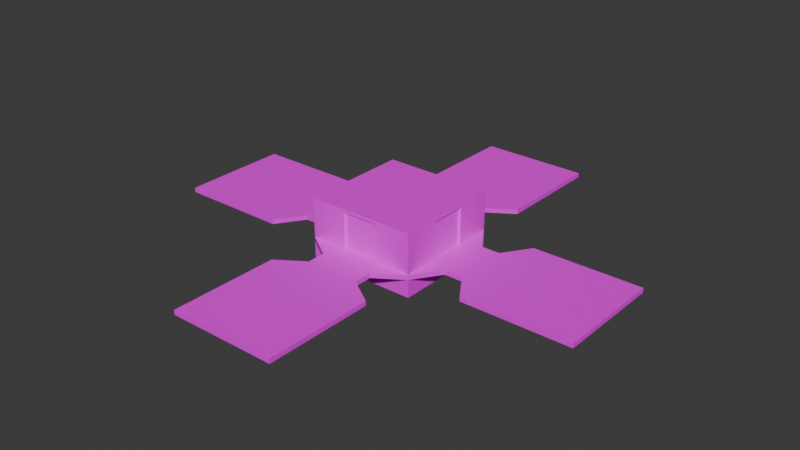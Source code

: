 # Source: Roof2.blend  (saved by Blender 4.5.88; exported with 4.5.12 LTS)
import bpy
from mathutils import Matrix  # noqa: F401  (used for matrix-valued properties, if any)

bpy.ops.wm.read_factory_settings(use_empty=True)
scene = bpy.context.scene
scene.name = 'Scene'

# ---- collections
col_collection = bpy.data.collections.new('Collection'); scene.collection.children.link(col_collection)

# ---- images (referenced by path relative to the original .blend; pixels are not part of the script)
import os
ASSET_DIR = os.environ.get("B2B_ASSET_DIR", "")  # directory of the original .blend (textures are referenced by path, not embedded)
HERE = os.path.dirname(os.path.abspath(__file__))  # packed textures are extracted next to this script under _unpacked/

def load_image(name, relpath, width, height, colorspace="sRGB"):
    """Load a texture the original file referenced (path relative to the .blend, or extracted next to this script)."""
    p = next((c for c in (os.path.join(HERE, relpath), os.path.join(ASSET_DIR, relpath)) if relpath and os.path.exists(c)), "")
    if p:
        img = bpy.data.images.load(p, check_existing=True)
        img.name = name
    else:  # same state as the original file: an image datablock whose file is absent (Cycles renders it pink)
        img = bpy.data.images.new(name, width, height)
        img.source = "FILE"
        img.filepath = "//" + (relpath or name)
    img.colorspace_settings.name = colorspace
    return img
img_base_color = load_image('Base Color', 'Base Color.png', 1024, 1024, 'sRGB')
img_glass_base_color = load_image('Glass Base Color', 'Glass Base Color.png', 1024, 1024, 'sRGB')

# ---- materials (node trees are filled in below, after node groups)
mat_material = bpy.data.materials.new('Material')
mat_material.alpha_threshold = 0.0
mat_material.roughness = 0.5
mat_material.line_color = (0.0, 0.0, 0.0, 1.0)
mat_glass_material = bpy.data.materials.new('Glass Material')

# ---- material node trees
mat_material.use_nodes = True; mat_material.node_tree.nodes.clear()
_N = mat_material.node_tree.nodes; _L = mat_material.node_tree.links
n0 = _N.new('ShaderNodeOutputMaterial'); n0.name = 'Material Output'; n0.location = (300, 300)
n1 = _N.new('ShaderNodeBsdfPrincipled'); n1.name = 'Principled BSDF'; n1.location = (10, 300)
n1.inputs[3].default_value = 1.45
n2 = _N.new('ShaderNodeTexImage'); n2.name = 'Image Texture'; n2.location = (-379, 492)
n2.image = img_base_color
_L.new(n1.outputs[0], n0.inputs[0])
_L.new(n2.outputs[0], n1.inputs[0])
n0.is_active_output = True
mat_glass_material.use_nodes = True; mat_glass_material.node_tree.nodes.clear()
_N = mat_glass_material.node_tree.nodes; _L = mat_glass_material.node_tree.links
n0 = _N.new('ShaderNodeBsdfPrincipled'); n0.name = 'Principled BSDF'; n0.location = (-200, 100)
n1 = _N.new('ShaderNodeOutputMaterial'); n1.name = 'Material Output'; n1.location = (200, 100)
n2 = _N.new('ShaderNodeTexImage'); n2.name = 'Image Texture'; n2.location = (-490, 80)
n2.image = img_glass_base_color
_L.new(n0.outputs[0], n1.inputs[0])
_L.new(n2.outputs[0], n0.inputs[0])
n1.is_active_output = True

# ---- world
world_world = bpy.data.worlds.new('World'); scene.world = world_world
world_world.use_nodes = True; world_world.node_tree.nodes.clear()
_N = world_world.node_tree.nodes; _L = world_world.node_tree.links
n0 = _N.new('ShaderNodeOutputWorld'); n0.name = 'World Output'; n0.location = (300, 300)
n1 = _N.new('ShaderNodeBackground'); n1.name = 'Background'; n1.location = (10, 300)
n1.inputs[0].default_value = (0.05088, 0.05088, 0.05088, 1.0)
_L.new(n1.outputs[0], n0.inputs[0])
n0.is_active_output = True
world_world.color = (0.05088, 0.05088, 0.05088)
world_world.sun_shadow_jitter_overblur = 0.0

# ---- meshes
me_cube_004 = bpy.data.meshes.new('Cube.004')
me_cube_004.from_pydata([(-1.0, -1.0, 0.0), (-1.0, -1.0, 1.084), (-1.0, 1.0, 0.0), (-1.0, 1.0, 1.084), (1.0, -1.0, 0.0), (1.0, -1.0, 1.084), (1.0, 1.0, 0.0), (1.0, 1.0, 1.084), (-1.0, -1.0, 0.323), (-1.0, 1.0, 0.323), (1.0, 1.0, 0.323), (1.0, -1.0, 0.323), (-1.0, -1.0, 0.4068), (-1.0, 1.0, 0.4068), (1.0, 1.0, 0.4068), (1.0, -1.0, 0.4068), (1.0, -4.0, 0.323), (1.0, -4.0, 0.4068), (-1.0, -4.0, 0.4068), (-1.0, -4.0, 0.323), (4.0, 1.0, 0.323), (4.0, 1.0, 0.4068), (4.0, -1.0, 0.4068), (4.0, -1.0, 0.323), (-1.0, 4.0, 0.323), (-1.0, 4.0, 0.4068), (1.0, 4.0, 0.4068), (1.0, 4.0, 0.323), (-4.0, -1.0, 0.323), (-4.0, -1.0, 0.4068), (-4.0, 1.0, 0.4068), (-4.0, 1.0, 0.323), (1.0, 0.3333, 0.323), (1.0, -0.3333, 0.323), (-1.0, -0.3333, 0.323), (-1.0, 0.3333, 0.323), (4.0, -0.3333, 0.4068), (4.0, 0.3333, 0.4068), (4.0, 0.3333, 0.323), (4.0, -0.3333, 0.323), (-4.0, 0.3333, 0.4068), (-4.0, -0.3333, 0.4068), (-4.0, -0.3333, 0.323), (-4.0, 0.3333, 0.323), (0.3333, -1.0, 0.323), (-0.3333, -1.0, 0.323), (-0.3333, 1.0, 0.323), (0.3333, 1.0, 0.323), (-0.3333, -4.0, 0.4068), (0.3333, -4.0, 0.4068), (0.3333, -4.0, 0.323), (-0.3333, -4.0, 0.323), (0.3333, 4.0, 0.4068), (-0.3333, 4.0, 0.4068), (-0.3333, 4.0, 0.323), (0.3333, 4.0, 0.323), (1.0, -2.0, 0.4068), (1.0, -2.0, 0.323), (-1.0, -2.0, 0.4068), (-1.0, -2.0, 0.323), (0.3333, -2.0, 0.323), (-0.3333, -2.0, 0.323), (-0.3333, -2.0, 0.4068), (0.3333, -2.0, 0.4068), (-2.0, -1.0, 0.4068), (-2.0, -1.0, 0.323), (-2.0, 1.0, 0.4068), (-2.0, 1.0, 0.323), (-2.0, -0.3333, 0.323), (-2.0, 0.3333, 0.323), (-2.0, 0.3333, 0.4068), (-2.0, -0.3333, 0.4068), (-1.0, 2.0, 0.4068), (-1.0, 2.0, 0.323), (1.0, 2.0, 0.4068), (1.0, 2.0, 0.323), (-0.3333, 2.0, 0.323), (0.3333, 2.0, 0.323), (0.3333, 2.0, 0.4068), (-0.3333, 2.0, 0.4068), (2.0, 1.0, 0.4068), (2.0, 1.0, 0.323), (2.0, -1.0, 0.4068), (2.0, -1.0, 0.323), (2.0, 0.3333, 0.323), (2.0, -0.3333, 0.323), (2.0, -0.3333, 0.4068), (2.0, 0.3333, 0.4068), (0.5, -1.667, 0.323), (0.5, -1.333, 0.323), (0.1667, -1.667, 0.323), (0.1667, -1.333, 0.323), (-0.1667, -1.667, 0.323), (-0.1667, -1.333, 0.323), (-0.1667, -1.667, 0.4068), (-0.1667, -1.333, 0.4068), (0.1667, -1.667, 0.4068), (0.1667, -1.333, 0.4068), (0.5, -1.333, 0.4068), (0.5, -1.667, 0.4068), (-0.5, -1.333, 0.4068), (-0.5, -1.667, 0.4068), (-0.5, -1.333, 0.323), (-0.5, -1.667, 0.323), (-1.667, -0.5, 0.323), (-1.333, -0.5, 0.323), (-1.667, -0.1667, 0.323), (-1.333, -0.1667, 0.323), (-1.667, 0.1667, 0.323), (-1.333, 0.1667, 0.323), (-1.667, 0.1667, 0.4068), (-1.333, 0.1667, 0.4068), (-1.667, -0.1667, 0.4068), (-1.333, -0.1667, 0.4068), (-1.333, -0.5, 0.4068), (-1.667, -0.5, 0.4068), (-1.333, 0.5, 0.4068), (-1.667, 0.5, 0.4068), (-1.333, 0.5, 0.323), (-1.667, 0.5, 0.323), (1.667, 0.5, 0.323), (1.333, 0.5, 0.323), (1.667, 0.1667, 0.323), (1.333, 0.1667, 0.323), (1.667, -0.1667, 0.323), (1.333, -0.1667, 0.323), (1.667, -0.1667, 0.4068), (1.333, -0.1667, 0.4068), (1.667, 0.1667, 0.4068), (1.333, 0.1667, 0.4068), (1.333, 0.5, 0.4068), (1.667, 0.5, 0.4068), (1.333, -0.5, 0.4068), (1.667, -0.5, 0.4068), (1.333, -0.5, 0.323), (1.667, -0.5, 0.323), (-0.5, 1.667, 0.323), (-0.5, 1.333, 0.323), (-0.1667, 1.667, 0.323), (-0.1667, 1.333, 0.323), (0.1667, 1.667, 0.323), (0.1667, 1.333, 0.323), (0.1667, 1.667, 0.4068), (0.1667, 1.333, 0.4068), (-0.1667, 1.667, 0.4068), (-0.1667, 1.333, 0.4068), (-0.5, 1.333, 0.4068), (-0.5, 1.667, 0.4068), (0.5, 1.333, 0.4068), (0.5, 1.667, 0.4068), (0.5, 1.333, 0.323), (0.5, 1.667, 0.323), (2.667, 1.0, 0.4068), (3.333, 1.0, 0.4068), (2.667, -1.0, 0.4068), (3.333, -1.0, 0.4068), (2.667, -1.0, 0.323), (3.333, -1.0, 0.323), (3.333, 1.0, 0.323), (2.667, 1.0, 0.323), (1.0, 2.667, 0.4068), (1.0, 3.333, 0.4068), (1.0, 2.667, 0.323), (1.0, 3.333, 0.323), (-1.0, 2.667, 0.4068), (-1.0, 3.333, 0.4068), (-1.0, 3.333, 0.323), (-1.0, 2.667, 0.323), (-2.667, 1.0, 0.4068), (-3.333, 1.0, 0.4068), (-2.667, 1.0, 0.323), (-3.333, 1.0, 0.323), (-2.667, -1.0, 0.4068), (-3.333, -1.0, 0.4068), (-3.333, -1.0, 0.323), (-2.667, -1.0, 0.323), (-1.0, -2.667, 0.4068), (-1.0, -3.333, 0.4068), (-1.0, -2.667, 0.323), (-1.0, -3.333, 0.323), (1.0, -2.667, 0.4068), (1.0, -3.333, 0.4068), (1.0, -3.333, 0.323), (1.0, -2.667, 0.323), (-1.0, -0.3333, 1.084), (-1.0, 0.3333, 1.084), (1.0, 0.3333, 1.084), (1.0, -0.3333, 1.084), (1.0, 0.3333, 0.4068), (1.0, -0.3333, 0.4068), (-1.0, -0.3333, 0.4068), (-1.0, 0.3333, 0.4068), (-0.3333, 1.0, 1.084), (0.3333, 1.0, 1.084), (0.3333, -1.0, 1.084), (-0.3333, -1.0, 1.084), (0.3333, -1.0, 0.4068), (-0.3333, -1.0, 0.4068), (-0.3333, 1.0, 0.4068), (0.3333, 1.0, 0.4068), (-1.0, 0.3333, 1.134), (-1.0, 1.0, 1.134), (0.3333, 1.0, 1.134), (1.0, 1.0, 1.134), (1.0, -0.3333, 1.134), (1.0, -1.0, 1.134), (-0.3333, -1.0, 1.134), (-1.0, -1.0, 1.134), (-1.0, -0.3333, 1.134), (1.0, 0.3333, 1.134), (-0.3333, 1.0, 1.134), (0.3333, -1.0, 1.134), (-0.96, -0.3333, 1.084), (-0.96, 0.3333, 1.084), (0.96, 0.3333, 1.084), (0.96, -0.3333, 1.084), (0.96, 0.3333, 0.4068), (0.96, -0.3333, 0.4068), (-0.96, -0.3333, 0.4068), (-0.96, 0.3333, 0.4068), (-0.3333, 0.96, 1.084), (0.3333, 0.96, 1.084), (0.3333, -0.96, 1.084), (-0.3333, -0.96, 1.084), (0.3333, -0.96, 0.4068), (-0.3333, -0.96, 0.4068), (-0.3333, 0.96, 0.4068), (0.3333, 0.96, 0.4068), (-0.96, 0.01354, 1.059), (-0.96, 0.3083, 1.059), (0.96, -0.01354, 1.059), (0.96, -0.3083, 1.059), (0.96, -0.01354, 0.4318), (0.96, -0.3083, 0.4318), (-0.96, 0.01354, 0.4318), (-0.96, 0.3083, 0.4318), (0.01354, 0.96, 1.059), (0.3083, 0.96, 1.059), (-0.01354, -0.96, 1.059), (-0.3083, -0.96, 1.059), (-0.01354, -0.96, 0.4318), (-0.3083, -0.96, 0.4318), (0.01354, 0.96, 0.4318), (0.3083, 0.96, 0.4318), (-0.96, -0.3083, 1.059), (0.96, 0.3083, 1.059), (0.96, 0.3083, 0.4318), (-0.96, -0.3083, 0.4318), (-0.3083, 0.96, 1.059), (0.3083, -0.96, 1.059), (0.3083, -0.96, 0.4318), (-0.3083, 0.96, 0.4318), (-0.96, -0.01354, 1.059), (-0.96, 0.0, 1.059), (0.96, 0.01354, 1.059), (0.96, 0.0, 1.059), (0.96, 0.01354, 0.4318), (0.96, 0.0, 0.4318), (-0.96, -0.01354, 0.4318), (-0.96, 0.0, 0.4318), (-0.01354, 0.96, 1.059), (0.0, 0.96, 1.059), (0.01354, -0.96, 1.059), (0.0, -0.96, 1.059), (0.01354, -0.96, 0.4318), (0.0, -0.96, 0.4318), (-0.01354, 0.96, 0.4318), (0.0, 0.96, 0.4318)], [], [(49, 17, 181), (62, 94, 101, 58), (36, 39, 38, 37), (93, 102, 8, 45), (76, 77, 140, 138), (52, 26, 27, 55), (43, 171, 170, 69, 68, 175, 174, 42), (40, 30, 31, 43), (172, 175, 65, 64), (23, 22, 155, 157), (45, 8, 0, 4, 11, 44), (47, 10, 6, 2, 9, 46), (33, 11, 4, 6, 10, 32), (4, 0, 2, 6), (55, 163, 162, 77, 76, 167, 166, 54), (178, 176, 58, 59), (35, 9, 2, 0, 8, 34), (145, 198, 199, 143), (48, 51, 50, 49), (180, 183, 57, 56), (51, 179, 178, 61, 60, 183, 182, 50), (103, 59, 58, 101), (96, 97, 95, 94), (99, 56, 57, 88), (70, 110, 117, 66), (68, 69, 108, 106), (108, 119, 118, 109), (119, 67, 66, 117), (112, 113, 111, 110), (115, 64, 65, 104), (78, 142, 149, 74), (164, 167, 73, 72), (140, 151, 150, 141), (151, 75, 74, 149), (144, 147, 146, 145), (147, 72, 73, 136), (86, 126, 133, 82), (84, 122, 120, 81), (124, 125, 123, 122), (135, 83, 82, 133), (128, 131, 130, 129), (131, 80, 81, 120), (15, 98, 89, 11), (98, 99, 88, 89), (8, 102, 100, 12), (102, 103, 101, 100), (92, 93, 91, 90), (60, 61, 92, 90), (41, 173, 172, 71, 70, 168, 169, 40), (97, 196, 197, 95), (12, 114, 105, 8), (114, 115, 104, 105), (9, 118, 116, 13), (118, 119, 117, 116), (109, 35, 34, 107), (170, 168, 66, 67), (113, 114, 12, 190), (14, 130, 121, 10), (130, 131, 120, 121), (11, 134, 132, 15), (134, 135, 133, 132), (37, 153, 152, 87, 86, 154, 155, 36), (125, 134, 11, 33), (21, 20, 158, 153), (129, 188, 189, 127), (13, 146, 137, 9), (146, 147, 136, 137), (10, 150, 148, 14), (150, 151, 149, 148), (39, 157, 156, 85, 84, 159, 158, 38), (141, 47, 46, 139), (53, 165, 164, 79, 78, 160, 161, 52), (162, 160, 74, 75), (192, 198, 13, 3), (199, 193, 7, 14), (184, 190, 12, 1), (191, 185, 3, 13), (186, 188, 14, 7), (189, 187, 5, 15), (194, 196, 15, 5), (197, 195, 1, 12), (126, 86, 87, 128), (128, 87, 80, 131), (127, 189, 15, 132), (188, 129, 130, 14), (110, 111, 116, 117), (113, 112, 115, 114), (190, 191, 111, 113), (111, 191, 13, 116), (142, 78, 79, 144), (144, 79, 72, 147), (95, 197, 12, 100), (196, 97, 98, 15), (129, 127, 126, 128), (126, 127, 132, 133), (94, 95, 100, 101), (97, 96, 99, 98), (110, 70, 71, 112), (112, 71, 64, 115), (94, 62, 63, 96), (96, 63, 56, 99), (145, 143, 142, 144), (142, 143, 148, 149), (143, 199, 14, 148), (198, 145, 146, 13), (36, 155, 22), (154, 86, 82), (87, 152, 80), (153, 37, 21), (157, 155, 154, 156), (156, 154, 82, 83), (38, 158, 20), (159, 84, 81), (85, 156, 83), (157, 39, 23), (37, 38, 20, 21), (39, 36, 22, 23), (153, 158, 159, 152), (152, 159, 81, 80), (27, 26, 161, 163), (163, 161, 160, 162), (25, 24, 166, 165), (165, 166, 167, 164), (31, 30, 169, 171), (171, 169, 168, 170), (29, 28, 174, 173), (173, 174, 175, 172), (19, 18, 177, 179), (179, 177, 176, 178), (17, 16, 182, 181), (181, 182, 183, 180), (52, 161, 26), (160, 78, 74), (79, 164, 72), (165, 53, 25), (54, 166, 24), (167, 76, 73), (77, 162, 75), (163, 55, 27), (55, 54, 53, 52), (53, 54, 24, 25), (42, 174, 28), (175, 68, 65), (69, 170, 67), (171, 43, 31), (40, 169, 30), (168, 70, 66), (71, 172, 64), (173, 41, 29), (43, 42, 41, 40), (41, 42, 28, 29), (50, 182, 16), (183, 60, 57), (61, 178, 59), (179, 51, 19), (49, 50, 16, 17), (51, 48, 18, 19), (181, 180, 63, 62, 176, 177, 48, 49), (48, 177, 18), (176, 62, 58), (63, 180, 56), (107, 34, 8, 105), (35, 109, 118, 9), (138, 136, 73, 76), (140, 77, 75, 151), (90, 91, 89, 88), (93, 92, 103, 102), (90, 88, 57, 60), (92, 61, 59, 103), (122, 123, 121, 120), (125, 124, 135, 134), (122, 84, 85, 124), (124, 85, 83, 135), (139, 46, 9, 137), (47, 141, 150, 10), (106, 104, 65, 68), (108, 69, 67, 119), (33, 32, 123, 125), (123, 32, 10, 121), (141, 139, 138, 140), (138, 139, 137, 136), (109, 107, 106, 108), (106, 107, 105, 104), (45, 44, 91, 93), (91, 44, 11, 89), (191, 190, 218, 219), (197, 196, 224, 225), (190, 184, 212, 218), (186, 187, 215, 214), (185, 191, 219, 213), (189, 188, 216, 217), (198, 192, 220, 226), (192, 193, 221, 220), (193, 199, 227, 221), (196, 194, 222, 224), (184, 185, 213, 212), (195, 197, 225, 223), (199, 198, 226, 227), (188, 186, 214, 216), (208, 207, 206, 211, 205, 204, 209, 203, 202, 210, 201, 200), (194, 5, 205, 211, 206, 207, 1, 195), (3, 185, 184, 1, 207, 208, 200, 201), (186, 7, 203, 209, 204, 205, 5, 187), (7, 193, 192, 3, 201, 210, 202, 203), (194, 195, 223, 222), (187, 189, 217, 215), (229, 228, 253, 252, 244, 212, 213), (231, 230, 255, 254, 245, 214, 215), (246, 256, 257, 232, 233, 217, 216), (247, 258, 259, 234, 235, 219, 218), (237, 236, 261, 260, 248, 220, 221), (239, 238, 263, 262, 249, 222, 223), (250, 264, 265, 240, 241, 225, 224), (251, 266, 267, 242, 243, 227, 226), (243, 237, 221, 227), (248, 251, 226, 220), (235, 229, 213, 219), (244, 247, 218, 212), (233, 231, 215, 217), (245, 246, 216, 214), (241, 239, 223, 225), (249, 250, 224, 222), (239, 241, 240, 238), (257, 256, 254, 255, 230, 232), (233, 232, 230, 231), (260, 266, 251, 248), (237, 243, 242, 236), (267, 266, 260, 261, 236, 242), (252, 258, 247, 244), (254, 256, 246, 245), (262, 264, 250, 249), (229, 235, 234, 228), (259, 258, 252, 253, 228, 234), (265, 264, 262, 263, 238, 240)])
me_cube_004.polygons.foreach_set('material_index', [0, 0, 0, 0, 0, 0, 0, 0, 0, 0, 0, 0, 0, 0, 0, 0, 0, 0, 0, 0, 0, 0, 0, 0, 0, 0, 0, 0, 0, 0, 0, 0, 0, 0, 0, 0, 0, 0, 0, 0, 0, 0, 0, 0, 0, 0, 0, 0, 0, 0, 0, 0, 0, 0, 0, 0, 0, 0, 0, 0, 0, 0, 0, 0, 0, 0, 0, 0, 0, 0, 0, 0, 0, 0, 0, 0, 0, 0, 0, 0, 0, 0, 0, 0, 0, 0, 0, 0, 0, 0, 0, 0, 0, 0, 0, 0, 0, 0, 0, 0, 0, 0, 0, 0, 0, 0, 0, 0, 0, 0, 0, 0, 0, 0, 0, 0, 0, 0, 0, 0, 0, 0, 0, 0, 0, 0, 0, 0, 0, 0, 0, 0, 0, 0, 0, 0, 0, 0, 0, 0, 0, 0, 0, 0, 0, 0, 0, 0, 0, 0, 0, 0, 0, 0, 0, 0, 0, 0, 0, 0, 0, 0, 0, 0, 0, 0, 0, 0, 0, 0, 0, 0, 0, 0, 0, 0, 0, 0, 0, 0, 0, 0, 0, 0, 0, 0, 0, 0, 0, 0, 0, 0, 0, 0, 0, 0, 0, 0, 0, 0, 0, 0, 0, 0, 0, 0, 0, 0, 0, 0, 0, 0, 0, 0, 0, 0, 0, 0, 0, 0, 0, 0, 1, 0, 1, 1, 1, 0, 1, 1, 1, 1, 0, 0])
_uv = me_cube_004.uv_layers.new(name='UVMap')
_uv.uv.foreach_set('vector', [0.5613, 0.2423, 0.5613, 0.2254, 0.5782, 0.2254, 0.6281, 0.4512, 0.6365, 0.447, 0.6365, 0.4554, 0.6281, 0.4681, 0.7532, 0.358, 0.7553, 0.358, 0.7553, 0.3749, 0.7532, 0.3749, 0.6365, 0.518, 0.6365, 0.5265, 0.6281, 0.5392, 0.6281, 0.5222, 0.2602, 0.05034, 0.2432, 0.05034, 0.2475, 0.04187, 0.2559, 0.04187, 0.7532, 0.4417, 0.7532, 0.4248, 0.7553, 0.4248, 0.7553, 0.4417, 0.2602, 0.151, 0.2771, 0.1679, 0.2771, 0.1849, 0.2602, 0.2018, 0.2432, 0.2018, 0.2263, 0.1849, 0.2263, 0.1679, 0.2432, 0.151, 0.7532, 0.5085, 0.7532, 0.4916, 0.7553, 0.4916, 0.7553, 0.5085, 0.7532, 0.5584, 0.7553, 0.5584, 0.7553, 0.5753, 0.7532, 0.5753, 0.8127, 0.5095, 0.8106, 0.5095, 0.8106, 0.4926, 0.8127, 0.4926, 0.327, 0.1425, 0.327, 0.1256, 0.3352, 0.1256, 0.3352, 0.1764, 0.327, 0.1764, 0.327, 0.1595, 0.327, 0.2432, 0.327, 0.2263, 0.3352, 0.2263, 0.3352, 0.2771, 0.327, 0.2771, 0.327, 0.2602, 0.02494, 0.4221, 0.02494, 0.4052, 0.03314, 0.4052, 0.03314, 0.456, 0.02494, 0.456, 0.02494, 0.4391, 0.2263, 0.3299, 0.2263, 0.2791, 0.2771, 0.2791, 0.2771, 0.3299, 0.2432, 0.1011, 0.2263, 0.08421, 0.2263, 0.06727, 0.2432, 0.05034, 0.2602, 0.05034, 0.2771, 0.06727, 0.2771, 0.08421, 0.2602, 0.1011, 0.7553, 0.6421, 0.7532, 0.6421, 0.7532, 0.6252, 0.7553, 0.6252, 0.08302, 0.4221, 0.08302, 0.4052, 0.09122, 0.4052, 0.09122, 0.456, 0.08302, 0.456, 0.08302, 0.4391, 0.0461, 0.03442, 0.04187, 0.02595, 0.05881, 0.02595, 0.05457, 0.03442, 0.7532, 0.692, 0.7553, 0.692, 0.7553, 0.7089, 0.7532, 0.7089, 0.02494, 0.7816, 0.02707, 0.7816, 0.02707, 0.7985, 0.02494, 0.7985, 0.05881, 0.2791, 0.07574, 0.2961, 0.07574, 0.313, 0.05881, 0.3299, 0.04187, 0.3299, 0.02494, 0.313, 0.02494, 0.2961, 0.04187, 0.2791, 0.9231, 0.09074, 0.9231, 0.1034, 0.9209, 0.1034, 0.9209, 0.09074, 0.1552, 0.08421, 0.1552, 0.09267, 0.1468, 0.09267, 0.1468, 0.08421, 0.9209, 0.166, 0.9209, 0.1533, 0.9231, 0.1533, 0.9231, 0.166, 0.02494, 0.6437, 0.0334, 0.6395, 0.0334, 0.648, 0.02494, 0.6607, 0.2432, 0.2018, 0.2602, 0.2018, 0.2559, 0.2103, 0.2475, 0.2103, 0.3812, 0.8484, 0.3896, 0.8484, 0.3896, 0.8569, 0.3812, 0.8569, 0.9231, 0.2159, 0.9231, 0.2286, 0.9209, 0.2286, 0.9209, 0.2159, 0.0461, 0.17, 0.0461, 0.1615, 0.05457, 0.1615, 0.05457, 0.17, 0.9209, 0.2912, 0.9209, 0.2785, 0.9231, 0.2785, 0.9231, 0.2912, 0.08328, 0.6437, 0.09175, 0.6395, 0.09175, 0.648, 0.08328, 0.6607, 0.07694, 0.7816, 0.07907, 0.7816, 0.07907, 0.7985, 0.07694, 0.7985, 0.448, 0.8569, 0.4395, 0.8569, 0.4395, 0.8484, 0.448, 0.8484, 0.9231, 0.341, 0.9231, 0.3537, 0.9209, 0.3537, 0.9209, 0.341, 0.5063, 0.8569, 0.4979, 0.8569, 0.4979, 0.8484, 0.5063, 0.8484, 0.9209, 0.4163, 0.9209, 0.4036, 0.9231, 0.4036, 0.9231, 0.4163, 0.1501, 0.6564, 0.1416, 0.6607, 0.1416, 0.6522, 0.1501, 0.6395, 0.2, 0.6437, 0.2084, 0.6395, 0.2084, 0.648, 0.2, 0.6607, 0.1468, 0.2961, 0.1468, 0.2876, 0.1552, 0.2876, 0.1552, 0.2961, 0.9231, 0.4662, 0.9231, 0.4789, 0.9209, 0.4789, 0.9209, 0.4662, 0.5562, 0.8484, 0.5647, 0.8484, 0.5647, 0.8569, 0.5562, 0.8569, 0.9209, 0.5415, 0.9209, 0.5288, 0.9231, 0.5288, 0.9231, 0.5415, 0.9209, 0.604, 0.9209, 0.5913, 0.9231, 0.5913, 0.9231, 0.604, 0.9729, 0.1586, 0.9729, 0.1501, 0.9751, 0.1501, 0.9751, 0.1586, 0.9231, 0.6539, 0.9231, 0.6666, 0.9209, 0.6666, 0.9209, 0.6539, 0.9751, 0.3835, 0.9751, 0.3919, 0.9729, 0.3919, 0.9729, 0.3835, 0.05457, 0.3384, 0.05457, 0.3469, 0.0461, 0.3469, 0.0461, 0.3384, 0.04187, 0.3299, 0.05881, 0.3299, 0.05457, 0.3384, 0.0461, 0.3384, 0.04187, 0.2292, 0.02494, 0.2123, 0.02494, 0.1954, 0.04187, 0.1784, 0.05881, 0.1784, 0.07574, 0.1954, 0.07574, 0.2123, 0.05881, 0.2292, 0.1552, 0.09267, 0.1595, 0.1011, 0.1425, 0.1011, 0.1468, 0.09267, 0.9209, 0.7292, 0.9209, 0.7165, 0.9231, 0.7165, 0.9231, 0.7292, 0.9729, 0.2169, 0.9729, 0.2084, 0.9751, 0.2084, 0.9751, 0.2169, 0.9231, 0.7791, 0.9231, 0.7918, 0.9209, 0.7918, 0.9209, 0.7791, 0.9751, 0.4418, 0.9751, 0.4503, 0.9729, 0.4503, 0.9729, 0.4418, 0.2559, 0.2187, 0.2602, 0.2272, 0.2432, 0.2272, 0.2475, 0.2187, 0.1311, 0.7985, 0.1289, 0.7985, 0.1289, 0.7816, 0.1311, 0.7816, 0.2583, 0.6607, 0.2583, 0.6522, 0.2668, 0.6395, 0.2668, 0.6564, 0.9209, 0.8543, 0.9209, 0.8416, 0.9231, 0.8416, 0.9231, 0.8543, 0.9729, 0.2752, 0.9729, 0.2668, 0.9751, 0.2668, 0.9751, 0.2752, 0.9231, 0.9042, 0.9231, 0.9169, 0.9209, 0.9169, 0.9209, 0.9042, 0.9751, 0.5001, 0.9751, 0.5086, 0.9729, 0.5086, 0.9729, 0.5001, 0.1595, 0.152, 0.1764, 0.169, 0.1764, 0.1859, 0.1595, 0.2028, 0.1425, 0.2028, 0.1256, 0.1859, 0.1256, 0.169, 0.1425, 0.152, 0.3166, 0.6607, 0.3166, 0.6522, 0.3251, 0.6395, 0.3251, 0.6564, 0.181, 0.7816, 0.1831, 0.7816, 0.1831, 0.7985, 0.181, 0.7985, 0.1552, 0.2198, 0.1595, 0.2282, 0.1425, 0.2282, 0.1468, 0.2198, 0.9729, 0.03764, 0.9729, 0.02494, 0.9751, 0.02494, 0.9751, 0.03764, 0.9729, 0.3336, 0.9729, 0.3251, 0.9751, 0.3251, 0.9751, 0.3336, 0.9751, 0.08751, 0.9751, 0.1002, 0.9729, 0.1002, 0.9729, 0.08751, 0.9751, 0.5585, 0.9751, 0.5669, 0.9729, 0.5669, 0.9729, 0.5585, 0.1425, 0.3553, 0.1256, 0.3384, 0.1256, 0.3215, 0.1425, 0.3045, 0.1595, 0.3045, 0.1764, 0.3215, 0.1764, 0.3384, 0.1595, 0.3553, 0.2475, 0.0334, 0.2432, 0.02494, 0.2602, 0.02494, 0.2559, 0.0334, 0.04187, 0.1022, 0.02494, 0.08522, 0.02494, 0.06829, 0.04187, 0.05135, 0.05881, 0.05135, 0.07574, 0.06829, 0.07574, 0.08522, 0.05881, 0.1022, 0.2351, 0.7985, 0.233, 0.7985, 0.233, 0.7816, 0.2351, 0.7816, 0.4446, 0.2464, 0.4446, 0.2636, 0.4276, 0.2636, 0.4276, 0.2464, 0.4276, 0.3307, 0.4276, 0.3135, 0.4446, 0.3135, 0.4446, 0.3307, 0.4446, 0.3805, 0.4446, 0.3977, 0.4276, 0.3977, 0.4276, 0.3805, 0.4945, 0.04213, 0.4945, 0.02494, 0.5114, 0.02494, 0.5114, 0.04213, 0.5114, 0.09201, 0.5114, 0.1092, 0.4945, 0.1092, 0.4945, 0.09201, 0.4945, 0.1763, 0.4945, 0.1591, 0.5114, 0.1591, 0.5114, 0.1763, 0.5114, 0.2261, 0.5114, 0.2433, 0.4945, 0.2433, 0.4945, 0.2261, 0.4945, 0.3104, 0.4945, 0.2932, 0.5114, 0.2932, 0.5114, 0.3104, 0.1468, 0.2113, 0.1425, 0.2028, 0.1595, 0.2028, 0.1552, 0.2113, 0.375, 0.6395, 0.3835, 0.6437, 0.3835, 0.6607, 0.375, 0.648, 0.4418, 0.6607, 0.4333, 0.6564, 0.4333, 0.6395, 0.4418, 0.6522, 0.6281, 0.09598, 0.6365, 0.09175, 0.6365, 0.1002, 0.6281, 0.1129, 0.6145, 0.8569, 0.6145, 0.8484, 0.623, 0.8484, 0.623, 0.8569, 0.6813, 0.8484, 0.6813, 0.8569, 0.6729, 0.8569, 0.6729, 0.8484, 0.04187, 0.153, 0.05881, 0.153, 0.05457, 0.1615, 0.0461, 0.1615, 0.4917, 0.6395, 0.5001, 0.6437, 0.5001, 0.6607, 0.4917, 0.648, 0.05457, 0.04289, 0.05881, 0.05135, 0.04187, 0.05135, 0.0461, 0.04289, 0.5585, 0.6607, 0.55, 0.6564, 0.55, 0.6395, 0.5585, 0.6522, 0.6365, 0.184, 0.6281, 0.1797, 0.6281, 0.1628, 0.6365, 0.1755, 0.6084, 0.6437, 0.6168, 0.6395, 0.6168, 0.648, 0.6084, 0.6607, 0.1552, 0.2198, 0.1468, 0.2198, 0.1468, 0.2113, 0.1552, 0.2113, 0.7397, 0.8484, 0.7397, 0.8569, 0.7312, 0.8569, 0.7312, 0.8484, 0.798, 0.8569, 0.7896, 0.8569, 0.7896, 0.8484, 0.798, 0.8484, 0.8626, 0.0334, 0.8626, 0.02494, 0.8711, 0.02494, 0.8711, 0.0334, 0.05457, 0.17, 0.05881, 0.1784, 0.04187, 0.1784, 0.0461, 0.17, 0.7033, 0.0461, 0.6949, 0.04187, 0.6949, 0.02494, 0.7033, 0.03764, 0.1468, 0.08421, 0.1425, 0.07574, 0.1595, 0.07574, 0.1552, 0.08421, 0.7033, 0.1171, 0.6949, 0.1129, 0.6949, 0.09598, 0.7033, 0.1087, 0.0461, 0.03442, 0.05457, 0.03442, 0.05457, 0.04289, 0.0461, 0.04289, 0.8626, 0.08328, 0.8711, 0.08328, 0.8711, 0.09175, 0.8626, 0.09175, 0.7033, 0.1882, 0.6949, 0.184, 0.6949, 0.167, 0.7033, 0.1797, 0.6281, 0.2381, 0.6365, 0.2338, 0.6365, 0.2423, 0.6281, 0.255, 0.5782, 0.3091, 0.5613, 0.2922, 0.5782, 0.2922, 0.4945, 0.3603, 0.5114, 0.3772, 0.4945, 0.3772, 0.4396, 0.09876, 0.4396, 0.1227, 0.4276, 0.1107, 0.5613, 0.3759, 0.5782, 0.359, 0.5782, 0.3759, 0.2871, 0.7985, 0.285, 0.7985, 0.285, 0.7816, 0.2871, 0.7816, 0.3391, 0.7985, 0.337, 0.7985, 0.337, 0.7816, 0.3391, 0.7816, 0.3576, 0.4052, 0.3576, 0.4291, 0.3457, 0.4172, 0.5613, 0.4427, 0.5782, 0.4258, 0.5782, 0.4427, 0.5114, 0.4271, 0.4945, 0.444, 0.4945, 0.4271, 0.5782, 0.4926, 0.5613, 0.5095, 0.5613, 0.4926, 0.389, 0.7816, 0.3911, 0.7816, 0.3911, 0.7985, 0.389, 0.7985, 0.4431, 0.7985, 0.441, 0.7985, 0.441, 0.7816, 0.4431, 0.7816, 0.7532, 0.09074, 0.7553, 0.09074, 0.7553, 0.1077, 0.7532, 0.1077, 0.493, 0.7816, 0.4951, 0.7816, 0.4951, 0.7985, 0.493, 0.7985, 0.8127, 0.5763, 0.8106, 0.5763, 0.8106, 0.5594, 0.8127, 0.5594, 0.5471, 0.7985, 0.545, 0.7985, 0.545, 0.7816, 0.5471, 0.7816, 0.597, 0.7816, 0.5991, 0.7816, 0.5991, 0.7985, 0.597, 0.7985, 0.7532, 0.1575, 0.7553, 0.1575, 0.7553, 0.1745, 0.7532, 0.1745, 0.8127, 0.6431, 0.8106, 0.6431, 0.8106, 0.6262, 0.8127, 0.6262, 0.6511, 0.7985, 0.649, 0.7985, 0.649, 0.7816, 0.6511, 0.7816, 0.701, 0.7816, 0.7031, 0.7816, 0.7031, 0.7985, 0.701, 0.7985, 0.7532, 0.2244, 0.7553, 0.2244, 0.7553, 0.2413, 0.7532, 0.2413, 0.8127, 0.71, 0.8106, 0.71, 0.8106, 0.693, 0.8127, 0.693, 0.7551, 0.7985, 0.753, 0.7985, 0.753, 0.7816, 0.7551, 0.7816, 0.8106, 0.02494, 0.8127, 0.02494, 0.8127, 0.04187, 0.8106, 0.04187, 0.7532, 0.2912, 0.7553, 0.2912, 0.7553, 0.3081, 0.7532, 0.3081, 0.02494, 0.5727, 0.04187, 0.5896, 0.02494, 0.5896, 0.04187, 0.5059, 0.02494, 0.5228, 0.02494, 0.5059, 0.09175, 0.5059, 0.1087, 0.5228, 0.09175, 0.5228, 0.1087, 0.5727, 0.09175, 0.5896, 0.09175, 0.5727, 0.1586, 0.5228, 0.1755, 0.5059, 0.1755, 0.5228, 0.1755, 0.5727, 0.1586, 0.5896, 0.1586, 0.5727, 0.2254, 0.5059, 0.2423, 0.5228, 0.2254, 0.5228, 0.2423, 0.5727, 0.2254, 0.5896, 0.2254, 0.5727, 0.8127, 0.09175, 0.8127, 0.1087, 0.8106, 0.1087, 0.8106, 0.09175, 0.8106, 0.1586, 0.8127, 0.1586, 0.8127, 0.1755, 0.8106, 0.1755, 0.3091, 0.5059, 0.2922, 0.5228, 0.2922, 0.5059, 0.3091, 0.5727, 0.2922, 0.5896, 0.2922, 0.5727, 0.4396, 0.1726, 0.4396, 0.1965, 0.4276, 0.1846, 0.359, 0.5896, 0.3759, 0.5727, 0.3759, 0.5896, 0.4258, 0.5727, 0.4427, 0.5896, 0.4258, 0.5896, 0.359, 0.5059, 0.3759, 0.5228, 0.359, 0.5228, 0.4427, 0.5059, 0.4258, 0.5228, 0.4258, 0.5059, 0.5095, 0.5727, 0.4926, 0.5896, 0.4926, 0.5727, 0.8127, 0.2254, 0.8127, 0.2423, 0.8106, 0.2423, 0.8106, 0.2254, 0.8106, 0.2922, 0.8127, 0.2922, 0.8127, 0.3091, 0.8106, 0.3091, 0.4926, 0.5059, 0.5095, 0.5228, 0.4926, 0.5228, 0.5782, 0.02494, 0.5613, 0.04187, 0.5613, 0.02494, 0.5613, 0.1087, 0.5782, 0.09175, 0.5782, 0.1087, 0.5763, 0.5727, 0.5594, 0.5896, 0.5594, 0.5727, 0.8106, 0.359, 0.8127, 0.359, 0.8127, 0.3759, 0.8106, 0.3759, 0.8127, 0.4427, 0.8106, 0.4427, 0.8106, 0.4258, 0.8127, 0.4258, 0.1764, 0.04187, 0.1764, 0.05881, 0.1595, 0.07574, 0.1425, 0.07574, 0.1256, 0.05881, 0.1256, 0.04187, 0.1425, 0.02494, 0.1595, 0.02494, 0.6281, 0.02494, 0.645, 0.04187, 0.6281, 0.04187, 0.4396, 0.02494, 0.4396, 0.04889, 0.4276, 0.03691, 0.5613, 0.1755, 0.5782, 0.1586, 0.5782, 0.1755, 0.7033, 0.2592, 0.6949, 0.255, 0.6949, 0.2381, 0.7033, 0.2508, 0.6281, 0.3091, 0.6365, 0.3049, 0.6365, 0.3133, 0.6281, 0.326, 0.6949, 0.3303, 0.6949, 0.3218, 0.7033, 0.3091, 0.7033, 0.326, 0.7033, 0.4013, 0.6949, 0.3971, 0.6949, 0.3801, 0.7033, 0.3928, 0.8626, 0.2583, 0.8711, 0.2583, 0.8711, 0.2668, 0.8626, 0.2668, 0.8626, 0.1501, 0.8626, 0.1416, 0.8711, 0.1416, 0.8711, 0.1501, 0.7033, 0.4512, 0.7033, 0.4597, 0.6949, 0.4724, 0.6949, 0.4554, 0.7033, 0.5434, 0.6949, 0.5392, 0.6949, 0.5222, 0.7033, 0.5349, 0.8626, 0.3251, 0.8626, 0.3166, 0.8711, 0.3166, 0.8711, 0.3251, 0.8711, 0.2, 0.8711, 0.2084, 0.8626, 0.2084, 0.8626, 0.2, 0.1552, 0.2961, 0.1595, 0.3045, 0.1425, 0.3045, 0.1468, 0.2961, 0.7033, 0.6144, 0.6949, 0.6102, 0.6949, 0.5933, 0.7033, 0.606, 0.0334, 0.7317, 0.02494, 0.7275, 0.02494, 0.7105, 0.0334, 0.7232, 0.6281, 0.3801, 0.6365, 0.3759, 0.6365, 0.3844, 0.6281, 0.3971, 0.08328, 0.7317, 0.08328, 0.7232, 0.09175, 0.7105, 0.09175, 0.7275, 0.1416, 0.7105, 0.1501, 0.7148, 0.1501, 0.7317, 0.1416, 0.719, 0.1425, 0.2791, 0.1595, 0.2791, 0.1552, 0.2876, 0.1468, 0.2876, 0.2, 0.7105, 0.2084, 0.7148, 0.2084, 0.7317, 0.2, 0.719, 0.2475, 0.0334, 0.2559, 0.0334, 0.2559, 0.04187, 0.2475, 0.04187, 0.8711, 0.3835, 0.8626, 0.3835, 0.8626, 0.375, 0.8711, 0.375, 0.2559, 0.2187, 0.2475, 0.2187, 0.2475, 0.2103, 0.2559, 0.2103, 0.8711, 0.4333, 0.8711, 0.4418, 0.8626, 0.4418, 0.8626, 0.4333, 0.05881, 0.3553, 0.04187, 0.3553, 0.0461, 0.3469, 0.05457, 0.3469, 0.2583, 0.7105, 0.2668, 0.7148, 0.2668, 0.7317, 0.2583, 0.719, 0.05881, 0.153, 0.04187, 0.153, 0.04187, 0.152, 0.05881, 0.152, 0.1425, 0.1011, 0.1595, 0.1011, 0.1595, 0.1022, 0.1425, 0.1022, 0.8106, 0.777, 0.8106, 0.7598, 0.8116, 0.7598, 0.8116, 0.777, 0.8626, 0.5086, 0.8626, 0.4917, 0.8636, 0.4917, 0.8636, 0.5086, 0.02595, 0.8484, 0.02595, 0.8656, 0.02494, 0.8656, 0.02494, 0.8484, 0.1425, 0.2282, 0.1595, 0.2282, 0.1595, 0.2292, 0.1425, 0.2292, 0.07583, 0.8656, 0.07583, 0.8484, 0.07684, 0.8484, 0.07684, 0.8656, 0.8636, 0.5585, 0.8636, 0.5754, 0.8626, 0.5754, 0.8626, 0.5585, 0.1277, 0.8484, 0.1277, 0.8656, 0.1267, 0.8656, 0.1267, 0.8484, 0.1776, 0.8656, 0.1776, 0.8484, 0.1786, 0.8484, 0.1786, 0.8656, 0.8636, 0.6253, 0.8636, 0.6422, 0.8626, 0.6422, 0.8626, 0.6253, 0.2295, 0.8484, 0.2295, 0.8656, 0.2285, 0.8656, 0.2285, 0.8484, 0.05881, 0.02595, 0.04187, 0.02595, 0.04187, 0.02494, 0.05881, 0.02494, 0.2794, 0.8656, 0.2794, 0.8484, 0.2804, 0.8484, 0.2804, 0.8656, 0.3439, 0.07574, 0.327, 0.07574, 0.327, 0.05881, 0.327, 0.04187, 0.327, 0.02494, 0.3439, 0.02494, 0.3608, 0.02494, 0.3778, 0.02494, 0.3778, 0.04187, 0.3778, 0.05881, 0.3778, 0.07574, 0.3608, 0.07574, 0.1424, 0.4391, 0.1424, 0.456, 0.1411, 0.456, 0.1411, 0.4391, 0.1411, 0.4221, 0.1411, 0.4052, 0.1424, 0.4052, 0.1424, 0.4221, 0.1935, 0.4052, 0.1935, 0.4221, 0.1935, 0.4391, 0.1935, 0.456, 0.1922, 0.456, 0.1922, 0.4391, 0.1922, 0.4221, 0.1922, 0.4052, 0.2447, 0.4391, 0.2447, 0.456, 0.2434, 0.456, 0.2434, 0.4391, 0.2434, 0.4221, 0.2434, 0.4052, 0.2447, 0.4052, 0.2447, 0.4221, 0.2958, 0.4052, 0.2958, 0.4221, 0.2958, 0.4391, 0.2958, 0.456, 0.2945, 0.456, 0.2945, 0.4391, 0.2945, 0.4221, 0.2945, 0.4052, 0.8626, 0.709, 0.8626, 0.6921, 0.8636, 0.6921, 0.8636, 0.709, 0.3313, 0.8484, 0.3313, 0.8656, 0.3303, 0.8656, 0.3303, 0.8484, 0.5307, 0.9161, 0.5307, 0.9236, 0.5307, 0.9239, 0.5307, 0.9243, 0.5307, 0.9318, 0.53, 0.9324, 0.53, 0.9155, 0.5812, 0.9161, 0.5812, 0.9236, 0.5812, 0.9239, 0.5812, 0.9243, 0.5812, 0.9318, 0.5805, 0.9324, 0.5805, 0.9155, 0.328, 0.9318, 0.328, 0.9243, 0.328, 0.9239, 0.328, 0.9236, 0.328, 0.9161, 0.3286, 0.9155, 0.3286, 0.9324, 0.3785, 0.9318, 0.3785, 0.9243, 0.3785, 0.9239, 0.3785, 0.9236, 0.3785, 0.9161, 0.3791, 0.9155, 0.3791, 0.9324, 0.6317, 0.9161, 0.6317, 0.9236, 0.6317, 0.9239, 0.6317, 0.9243, 0.6317, 0.9318, 0.6311, 0.9324, 0.6311, 0.9155, 0.6822, 0.9161, 0.6822, 0.9236, 0.6822, 0.9239, 0.6822, 0.9243, 0.6822, 0.9318, 0.6816, 0.9324, 0.6816, 0.9155, 0.429, 0.9318, 0.429, 0.9243, 0.429, 0.9239, 0.429, 0.9236, 0.429, 0.9161, 0.4297, 0.9155, 0.4297, 0.9324, 0.4795, 0.9318, 0.4795, 0.9243, 0.4795, 0.9239, 0.4795, 0.9236, 0.4795, 0.9161, 0.4802, 0.9155, 0.4802, 0.9324, 0.8626, 0.7755, 0.8626, 0.7595, 0.8632, 0.7589, 0.8632, 0.7761, 0.8632, 0.8266, 0.8632, 0.8425, 0.8626, 0.8432, 0.8626, 0.826, 0.02494, 0.932, 0.02494, 0.9161, 0.02557, 0.9155, 0.02557, 0.9327, 0.07608, 0.9161, 0.07608, 0.932, 0.07545, 0.9327, 0.07545, 0.9155, 0.126, 0.932, 0.126, 0.9161, 0.1266, 0.9155, 0.1266, 0.9327, 0.1771, 0.9161, 0.1771, 0.932, 0.1765, 0.9327, 0.1765, 0.9155, 0.227, 0.932, 0.227, 0.9161, 0.2276, 0.9155, 0.2276, 0.9327, 0.2781, 0.9161, 0.2781, 0.932, 0.2775, 0.9327, 0.2775, 0.9155, 0.3241, 0.7105, 0.3241, 0.7265, 0.3166, 0.7265, 0.3166, 0.7105, 0.7324, 0.9314, 0.7321, 0.9314, 0.7321, 0.9155, 0.7324, 0.9155, 0.7328, 0.9155, 0.7328, 0.9314, 0.3815, 0.7265, 0.374, 0.7265, 0.374, 0.7105, 0.3815, 0.7105, 0.4389, 0.7105, 0.4389, 0.7265, 0.4314, 0.7265, 0.4314, 0.7105, 0.4962, 0.7105, 0.4962, 0.7265, 0.4887, 0.7265, 0.4887, 0.7105, 0.783, 0.9314, 0.7826, 0.9314, 0.7826, 0.9155, 0.783, 0.9155, 0.7833, 0.9155, 0.7833, 0.9314, 0.5536, 0.7105, 0.5536, 0.7265, 0.5461, 0.7265, 0.5461, 0.7105, 0.6109, 0.7105, 0.6109, 0.7265, 0.6035, 0.7265, 0.6035, 0.7105, 0.6683, 0.7105, 0.6683, 0.7265, 0.6608, 0.7265, 0.6608, 0.7105, 0.7607, 0.02494, 0.7607, 0.04086, 0.7532, 0.04086, 0.7532, 0.02494, 0.8335, 0.9314, 0.8332, 0.9314, 0.8332, 0.9155, 0.8335, 0.9155, 0.8339, 0.9155, 0.8339, 0.9314, 0.9213, 0.04086, 0.9209, 0.04086, 0.9209, 0.02494, 0.9213, 0.02494, 0.9216, 0.02494, 0.9216, 0.04086])
me_cube_004.materials.append(mat_material)
me_cube_004.materials.append(mat_glass_material)
me_cube_004.use_paint_bone_selection = False
me_cube_004.use_paint_mask = True
me_cube_004.update()

# ---- objects
ob_cube = bpy.data.objects.new('Cube', me_cube_004)

# ---- transforms, parenting, visibility, modifiers, constraints
ob_cube.location = (0.0, 0.0, 0.0)
ob_cube.scale = (8.0, 8.0, 8.0)

# ---- collection membership
col_collection.objects.link(ob_cube)

# ---- scene / render settings (as saved in the file)
scene.frame_start = 1; scene.frame_end = 250; scene.frame_set(1)
scene.render.engine = 'CYCLES'
scene.cycles.samples = 1
scene.cycles.bake_type = 'NORMAL'
bpy.context.view_layer.update()

# ---- added for rendering (the .blend has no active camera and no usable light): camera, sun
cam_auto = bpy.data.cameras.new('AutoCamera')
cam_auto.lens = 50.0
cam_auto.sensor_width = 36.0
cam_auto.clip_end = 1477.02
ob_auto_camera = bpy.data.objects.new('AutoCamera', cam_auto)
scene.collection.objects.link(ob_auto_camera)
ob_auto_camera.location = (84.1612, -100.993, 71.864)
ob_auto_camera.rotation_euler = (1.09748, -7.21219e-08, 0.694738)
scene.camera = ob_auto_camera
light_auto_sun = bpy.data.lights.new('AutoSun', 'SUN')
light_auto_sun.energy = 3.0
light_auto_sun.angle = 0.0523599
ob_auto_sun = bpy.data.objects.new('AutoSun', light_auto_sun)
scene.collection.objects.link(ob_auto_sun)
ob_auto_sun.rotation_euler = (0.872665, 0.174533, 0.523599)
bpy.context.view_layer.update()
